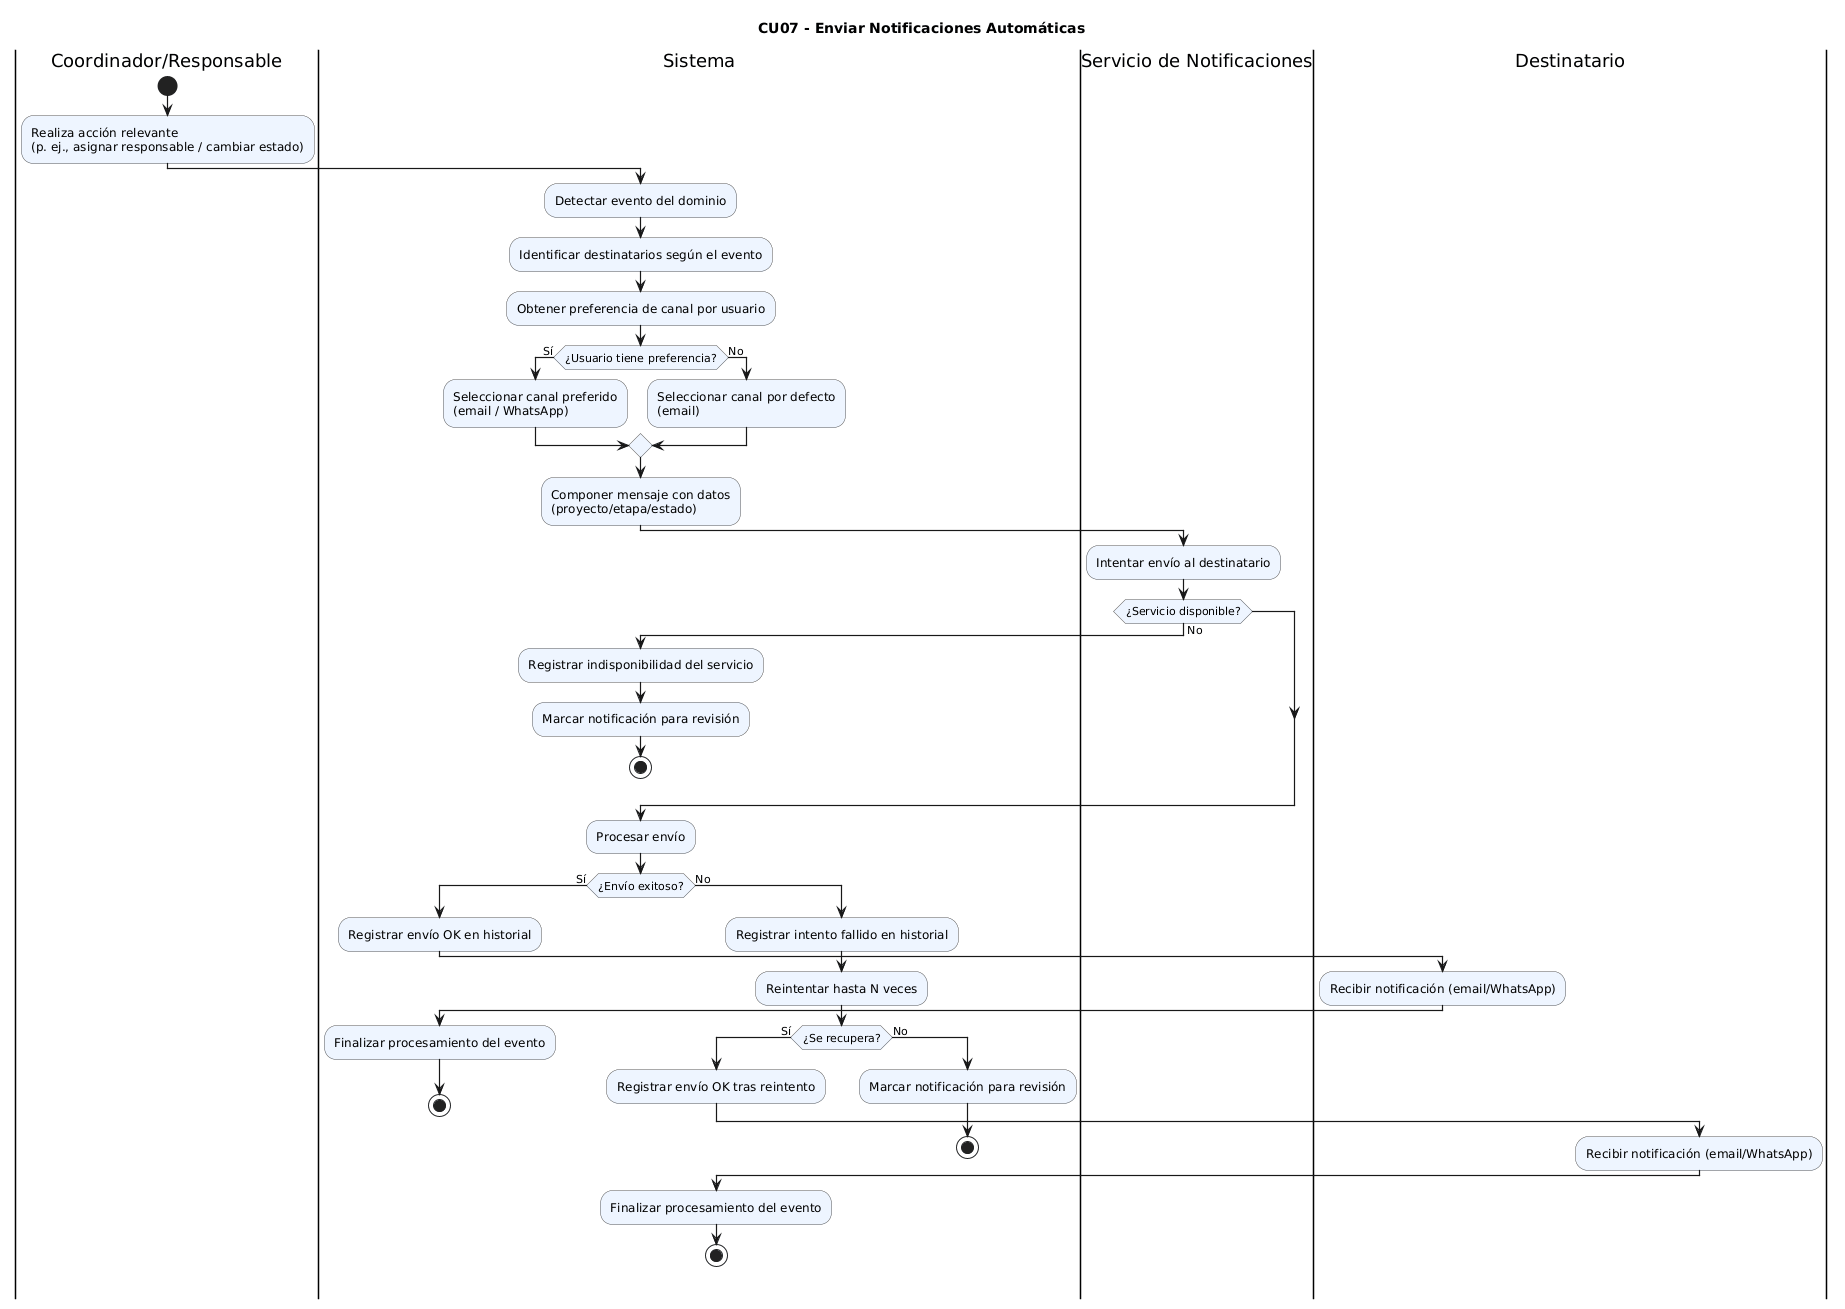

The diagram above was rendered by PlantUML. Its source (embedded in the PNG):
@startuml
title CU07 - Enviar Notificaciones Automáticas

skinparam activity {
  ArrowThickness 1.2
  BorderColor #555
  BackgroundColor #eef5ff
}
skinparam Shadowing false

|Coordinador/Responsable|
start
:Realiza acción relevante\n(p. ej., asignar responsable / cambiar estado);

|Sistema|
:Detectar evento del dominio;
:Identificar destinatarios según el evento;
:Obtener preferencia de canal por usuario;

if (¿Usuario tiene preferencia?) then (Sí)
  :Seleccionar canal preferido\n(email / WhatsApp);
else (No)
  :Seleccionar canal por defecto\n(email);
endif

:Componer mensaje con datos\n(proyecto/etapa/estado);

|Servicio de Notificaciones|
:Intentar envío al destinatario;

if (¿Servicio disponible?) then (No)
  |Sistema|
  :Registrar indisponibilidad del servicio;
  :Marcar notificación para revisión;
  stop
endif

:Procesar envío;
if (¿Envío exitoso?) then (Sí)
  |Sistema|
  :Registrar envío OK en historial;
  |Destinatario|
  :Recibir notificación (email/WhatsApp);
  |Sistema|
  :Finalizar procesamiento del evento;
  stop
else (No)
  |Sistema|
  :Registrar intento fallido en historial;
  :Reintentar hasta N veces;
  if (¿Se recupera?) then (Sí)
    :Registrar envío OK tras reintento;
    |Destinatario|
    :Recibir notificación (email/WhatsApp);
    |Sistema|
    :Finalizar procesamiento del evento;
    stop
  else (No)
    :Marcar notificación para revisión;
    stop
  endif
endif
@enduml